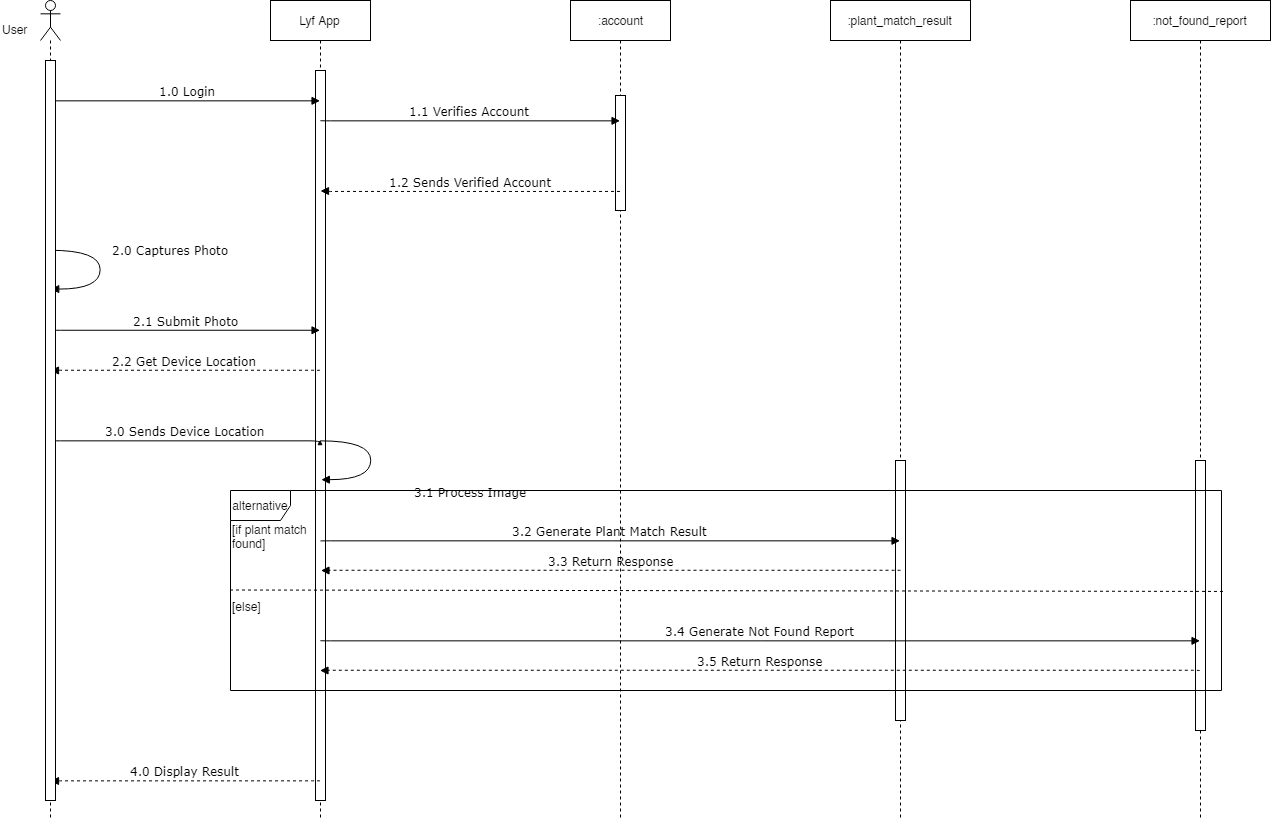

The diagram above was exported from draw.io. Its source (the exported page's mxGraphModel, read from the mxfile embedded in the PNG):
<mxGraphModel dx="988" dy="512" grid="1" gridSize="10" guides="1" tooltips="1" connect="1" arrows="1" fold="1" page="1" pageScale="1" pageWidth="850" pageHeight="1100" math="0" shadow="0">
  <root>
    <mxCell id="0" />
    <mxCell id="1" parent="0" />
    <mxCell id="tB9qsoGlvofpHfJNz7n6-5" value="Lyf App" style="shape=umlLifeline;perimeter=lifelinePerimeter;whiteSpace=wrap;html=1;container=1;collapsible=0;recursiveResize=0;outlineConnect=0;" parent="1" vertex="1">
      <mxGeometry x="420" y="170" width="100" height="820" as="geometry" />
    </mxCell>
    <mxCell id="tB9qsoGlvofpHfJNz7n6-49" value="" style="html=1;points=[];perimeter=orthogonalPerimeter;" parent="tB9qsoGlvofpHfJNz7n6-5" vertex="1">
      <mxGeometry x="45" y="70" width="10" height="730" as="geometry" />
    </mxCell>
    <mxCell id="tB9qsoGlvofpHfJNz7n6-7" value="" style="shape=umlLifeline;participant=umlActor;perimeter=lifelinePerimeter;whiteSpace=wrap;html=1;container=1;collapsible=0;recursiveResize=0;verticalAlign=top;spacingTop=36;labelBackgroundColor=#ffffff;outlineConnect=0;" parent="1" vertex="1">
      <mxGeometry x="190" y="170" width="20" height="820" as="geometry" />
    </mxCell>
    <mxCell id="tB9qsoGlvofpHfJNz7n6-8" value="User" style="text;html=1;resizable=0;points=[];autosize=1;align=left;verticalAlign=top;spacingTop=-4;" parent="1" vertex="1">
      <mxGeometry x="150" y="190" width="40" height="10" as="geometry" />
    </mxCell>
    <mxCell id="tB9qsoGlvofpHfJNz7n6-9" value=":plant_match_result" style="shape=umlLifeline;perimeter=lifelinePerimeter;whiteSpace=wrap;html=1;container=1;collapsible=0;recursiveResize=0;outlineConnect=0;" parent="1" vertex="1">
      <mxGeometry x="980" y="170" width="140" height="820" as="geometry" />
    </mxCell>
    <mxCell id="tB9qsoGlvofpHfJNz7n6-51" value="" style="html=1;points=[];perimeter=orthogonalPerimeter;" parent="tB9qsoGlvofpHfJNz7n6-9" vertex="1">
      <mxGeometry x="65" y="460" width="10" height="260" as="geometry" />
    </mxCell>
    <mxCell id="tB9qsoGlvofpHfJNz7n6-10" value=":not_found_report" style="shape=umlLifeline;perimeter=lifelinePerimeter;whiteSpace=wrap;html=1;container=1;collapsible=0;recursiveResize=0;outlineConnect=0;" parent="1" vertex="1">
      <mxGeometry x="1280" y="170" width="140" height="820" as="geometry" />
    </mxCell>
    <mxCell id="tB9qsoGlvofpHfJNz7n6-52" value="" style="html=1;points=[];perimeter=orthogonalPerimeter;" parent="tB9qsoGlvofpHfJNz7n6-10" vertex="1">
      <mxGeometry x="65" y="460" width="10" height="270" as="geometry" />
    </mxCell>
    <mxCell id="tB9qsoGlvofpHfJNz7n6-12" value="2.0 Captures Photo" style="html=1;verticalAlign=bottom;endArrow=block;labelBackgroundColor=none;fontFamily=Verdana;fontSize=12;elbow=vertical;edgeStyle=orthogonalEdgeStyle;curved=1;" parent="1" source="tB9qsoGlvofpHfJNz7n6-7" edge="1">
      <mxGeometry x="-0.2725" y="-70" relative="1" as="geometry">
        <mxPoint x="206" y="420" as="sourcePoint" />
        <mxPoint x="200" y="459" as="targetPoint" />
        <Array as="points">
          <mxPoint x="250" y="420" />
          <mxPoint x="250" y="459" />
        </Array>
        <mxPoint x="140" y="9" as="offset" />
      </mxGeometry>
    </mxCell>
    <mxCell id="tB9qsoGlvofpHfJNz7n6-13" value="2.1 Submit Photo" style="html=1;verticalAlign=bottom;endArrow=block;labelBackgroundColor=none;fontFamily=Verdana;fontSize=12;edgeStyle=elbowEdgeStyle;elbow=vertical;" parent="1" target="tB9qsoGlvofpHfJNz7n6-5" edge="1">
      <mxGeometry relative="1" as="geometry">
        <mxPoint x="200" y="500" as="sourcePoint" />
        <mxPoint x="460" y="495" as="targetPoint" />
      </mxGeometry>
    </mxCell>
    <mxCell id="tB9qsoGlvofpHfJNz7n6-15" value="2.2 Get Device Location&lt;br&gt;" style="html=1;verticalAlign=bottom;endArrow=block;labelBackgroundColor=none;fontFamily=Verdana;fontSize=12;edgeStyle=elbowEdgeStyle;elbow=vertical;dashed=1;" parent="1" edge="1">
      <mxGeometry relative="1" as="geometry">
        <mxPoint x="469.4999999999998" y="539.8095238095237" as="sourcePoint" />
        <mxPoint x="200" y="540" as="targetPoint" />
      </mxGeometry>
    </mxCell>
    <mxCell id="tB9qsoGlvofpHfJNz7n6-16" value="3.0 Sends Device Location" style="html=1;verticalAlign=bottom;endArrow=block;labelBackgroundColor=none;fontFamily=Verdana;fontSize=12;edgeStyle=elbowEdgeStyle;elbow=vertical;" parent="1" edge="1">
      <mxGeometry relative="1" as="geometry">
        <mxPoint x="200" y="610" as="sourcePoint" />
        <mxPoint x="469.4999999999998" y="609.8095238095237" as="targetPoint" />
      </mxGeometry>
    </mxCell>
    <mxCell id="tB9qsoGlvofpHfJNz7n6-17" value="3.1 Process Image" style="html=1;verticalAlign=bottom;endArrow=block;labelBackgroundColor=none;fontFamily=Verdana;fontSize=12;elbow=vertical;edgeStyle=orthogonalEdgeStyle;curved=1;" parent="1" edge="1">
      <mxGeometry x="-0.2808" y="-51" relative="1" as="geometry">
        <mxPoint x="470.0238095238094" y="609.8095238095237" as="sourcePoint" />
        <mxPoint x="470.2380952380952" y="648.8571428571428" as="targetPoint" />
        <Array as="points">
          <mxPoint x="520" y="610" />
          <mxPoint x="520" y="649" />
        </Array>
        <mxPoint x="101" y="10" as="offset" />
      </mxGeometry>
    </mxCell>
    <mxCell id="tB9qsoGlvofpHfJNz7n6-18" value="alternative" style="shape=umlFrame;whiteSpace=wrap;html=1;" parent="1" vertex="1">
      <mxGeometry x="380" y="660" width="991" height="200" as="geometry" />
    </mxCell>
    <mxCell id="tB9qsoGlvofpHfJNz7n6-19" value="[if plant match&lt;br&gt;found]&lt;br&gt;" style="text;html=1;resizable=0;points=[];autosize=1;align=left;verticalAlign=top;spacingTop=-4;" parent="1" vertex="1">
      <mxGeometry x="379.5" y="690" width="90" height="30" as="geometry" />
    </mxCell>
    <mxCell id="tB9qsoGlvofpHfJNz7n6-20" value="[else]" style="text;html=1;resizable=0;points=[];autosize=1;align=left;verticalAlign=top;spacingTop=-4;" parent="1" vertex="1">
      <mxGeometry x="380" y="767" width="40" height="10" as="geometry" />
    </mxCell>
    <mxCell id="tB9qsoGlvofpHfJNz7n6-21" value="" style="endArrow=none;dashed=1;html=1;entryX=1.004;entryY=0.503;entryDx=0;entryDy=0;entryPerimeter=0;" parent="1" target="tB9qsoGlvofpHfJNz7n6-18" edge="1">
      <mxGeometry width="50" height="50" relative="1" as="geometry">
        <mxPoint x="379.5" y="759.5" as="sourcePoint" />
        <mxPoint x="469.5" y="759.5" as="targetPoint" />
      </mxGeometry>
    </mxCell>
    <mxCell id="tB9qsoGlvofpHfJNz7n6-22" value="3.2 Generate Plant Match Result" style="html=1;verticalAlign=bottom;endArrow=block;labelBackgroundColor=none;fontFamily=Verdana;fontSize=12;edgeStyle=elbowEdgeStyle;elbow=vertical;" parent="1" target="tB9qsoGlvofpHfJNz7n6-9" edge="1">
      <mxGeometry relative="1" as="geometry">
        <mxPoint x="470" y="710.5" as="sourcePoint" />
        <mxPoint x="739.5" y="710.3095238095239" as="targetPoint" />
      </mxGeometry>
    </mxCell>
    <mxCell id="tB9qsoGlvofpHfJNz7n6-24" value="3.4 Generate Not Found Report" style="html=1;verticalAlign=bottom;endArrow=block;labelBackgroundColor=none;fontFamily=Verdana;fontSize=12;edgeStyle=elbowEdgeStyle;elbow=vertical;" parent="1" target="tB9qsoGlvofpHfJNz7n6-10" edge="1">
      <mxGeometry relative="1" as="geometry">
        <mxPoint x="469.9999999999998" y="810" as="sourcePoint" />
        <mxPoint x="769.5" y="809.8333333333335" as="targetPoint" />
      </mxGeometry>
    </mxCell>
    <mxCell id="tB9qsoGlvofpHfJNz7n6-25" value="4.0 Display Result&lt;br&gt;" style="html=1;verticalAlign=bottom;endArrow=block;labelBackgroundColor=none;fontFamily=Verdana;fontSize=12;edgeStyle=elbowEdgeStyle;elbow=vertical;dashed=1;" parent="1" edge="1">
      <mxGeometry relative="1" as="geometry">
        <mxPoint x="469.5" y="950.3095238095239" as="sourcePoint" />
        <mxPoint x="200" y="950.5" as="targetPoint" />
      </mxGeometry>
    </mxCell>
    <mxCell id="tB9qsoGlvofpHfJNz7n6-34" value=":account" style="shape=umlLifeline;perimeter=lifelinePerimeter;whiteSpace=wrap;html=1;container=1;collapsible=0;recursiveResize=0;outlineConnect=0;" parent="1" vertex="1">
      <mxGeometry x="720" y="170" width="100" height="820" as="geometry" />
    </mxCell>
    <mxCell id="tB9qsoGlvofpHfJNz7n6-50" value="" style="html=1;points=[];perimeter=orthogonalPerimeter;" parent="tB9qsoGlvofpHfJNz7n6-34" vertex="1">
      <mxGeometry x="45" y="95" width="10" height="115" as="geometry" />
    </mxCell>
    <mxCell id="tB9qsoGlvofpHfJNz7n6-35" value="1.0 Login" style="html=1;verticalAlign=bottom;endArrow=block;labelBackgroundColor=none;fontFamily=Verdana;fontSize=12;edgeStyle=elbowEdgeStyle;elbow=vertical;" parent="1" source="tB9qsoGlvofpHfJNz7n6-48" edge="1">
      <mxGeometry relative="1" as="geometry">
        <mxPoint x="200" y="270" as="sourcePoint" />
        <mxPoint x="469.5" y="270.3333333333335" as="targetPoint" />
      </mxGeometry>
    </mxCell>
    <mxCell id="tB9qsoGlvofpHfJNz7n6-36" value="1.1 Verifies Account" style="html=1;verticalAlign=bottom;endArrow=block;labelBackgroundColor=none;fontFamily=Verdana;fontSize=12;edgeStyle=elbowEdgeStyle;elbow=vertical;" parent="1" target="tB9qsoGlvofpHfJNz7n6-34" edge="1">
      <mxGeometry relative="1" as="geometry">
        <mxPoint x="470" y="290" as="sourcePoint" />
        <mxPoint x="739.5" y="290.3333333333335" as="targetPoint" />
      </mxGeometry>
    </mxCell>
    <mxCell id="tB9qsoGlvofpHfJNz7n6-41" value="1.2 Sends Verified Account&lt;br&gt;" style="html=1;verticalAlign=bottom;endArrow=block;labelBackgroundColor=none;fontFamily=Verdana;fontSize=12;edgeStyle=elbowEdgeStyle;elbow=vertical;dashed=1;" parent="1" source="tB9qsoGlvofpHfJNz7n6-34" edge="1">
      <mxGeometry relative="1" as="geometry">
        <mxPoint x="739.5" y="360.30952380952385" as="sourcePoint" />
        <mxPoint x="470" y="360.5" as="targetPoint" />
      </mxGeometry>
    </mxCell>
    <mxCell id="tB9qsoGlvofpHfJNz7n6-48" value="" style="html=1;points=[];perimeter=orthogonalPerimeter;" parent="1" vertex="1">
      <mxGeometry x="195" y="230" width="10" height="740" as="geometry" />
    </mxCell>
    <mxCell id="QLhB2QN9oAaKwzq1E-89-1" value="3.3 Return Response" style="html=1;verticalAlign=bottom;endArrow=block;labelBackgroundColor=none;fontFamily=Verdana;fontSize=12;edgeStyle=elbowEdgeStyle;elbow=vertical;dashed=1;" edge="1" parent="1">
      <mxGeometry relative="1" as="geometry">
        <mxPoint x="1050" y="739.8529411764707" as="sourcePoint" />
        <mxPoint x="470.5" y="740" as="targetPoint" />
      </mxGeometry>
    </mxCell>
    <mxCell id="QLhB2QN9oAaKwzq1E-89-2" value="3.5 Return Response" style="html=1;verticalAlign=bottom;endArrow=block;labelBackgroundColor=none;fontFamily=Verdana;fontSize=12;edgeStyle=elbowEdgeStyle;elbow=vertical;dashed=1;" edge="1" parent="1">
      <mxGeometry relative="1" as="geometry">
        <mxPoint x="1349" y="840.3529411764707" as="sourcePoint" />
        <mxPoint x="469.4999999999998" y="840" as="targetPoint" />
      </mxGeometry>
    </mxCell>
  </root>
</mxGraphModel>